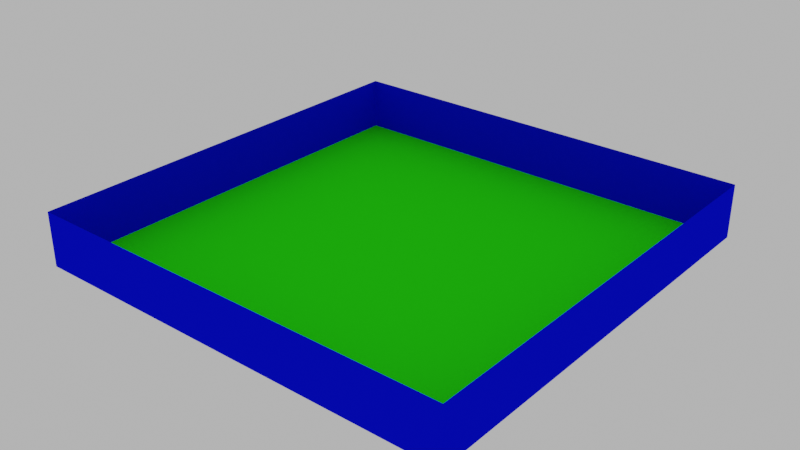 # Source: Board_Sides.blend  (saved by Blender 2.92.15; exported with 4.5.12 LTS)
import bpy
from mathutils import Matrix  # noqa: F401  (used for matrix-valued properties, if any)

bpy.ops.wm.read_factory_settings(use_empty=True)
scene = bpy.context.scene
scene.name = 'Scene'

# ---- collections
col_collection = bpy.data.collections.new('Collection'); scene.collection.children.link(col_collection)

# ---- materials (node trees are filled in below, after node groups)
mat_sides = bpy.data.materials.new('Sides')
mat_sides.use_transparent_shadow = False
mat_base = bpy.data.materials.new('Base')
mat_base.use_transparent_shadow = False

# ---- material node trees
mat_sides.use_nodes = True; mat_sides.node_tree.nodes.clear()
_N = mat_sides.node_tree.nodes; _L = mat_sides.node_tree.links
n0 = _N.new('ShaderNodeBsdfPrincipled'); n0.name = 'Principled BSDF'; n0.location = (10, 300)
n0.distribution = 'GGX'
n0.subsurface_method = 'BURLEY'
n0.inputs[0].default_value = (0.00164, 0.004232, 0.8, 1.0)
n0.inputs[2].default_value = 1.0
n0.inputs[3].default_value = 1.45
n0.inputs[13].default_value = 0.0
n0.inputs[27].default_value = (0.0, 0.0, 0.0, 1.0)
n0.inputs[28].default_value = 1.0
n1 = _N.new('ShaderNodeOutputMaterial'); n1.name = 'Material Output'; n1.location = (300, 300)
_L.new(n0.outputs[0], n1.inputs[0])
n1.is_active_output = True
mat_base.use_nodes = True; mat_base.node_tree.nodes.clear()
_N = mat_base.node_tree.nodes; _L = mat_base.node_tree.links
n0 = _N.new('ShaderNodeBsdfPrincipled'); n0.name = 'Principled BSDF'; n0.location = (10, 300)
n0.distribution = 'GGX'
n0.subsurface_method = 'BURLEY'
n0.inputs[0].default_value = (0.02126, 0.8, 0.006356, 1.0)
n0.inputs[2].default_value = 1.0
n0.inputs[3].default_value = 1.45
n0.inputs[13].default_value = 0.0
n0.inputs[27].default_value = (0.0, 0.0, 0.0, 1.0)
n0.inputs[28].default_value = 1.0
n1 = _N.new('ShaderNodeOutputMaterial'); n1.name = 'Material Output'; n1.location = (300, 300)
_L.new(n0.outputs[0], n1.inputs[0])
n1.is_active_output = True

# ---- world
world_world = bpy.data.worlds.new('World'); scene.world = world_world
world_world.use_nodes = True; world_world.node_tree.nodes.clear()
_N = world_world.node_tree.nodes; _L = world_world.node_tree.links
n0 = _N.new('ShaderNodeOutputWorld'); n0.name = 'World Output'; n0.location = (300, 300)
n1 = _N.new('ShaderNodeBackground'); n1.name = 'Background'; n1.location = (10, 300)
n1.inputs[0].default_value = (0.5277, 0.5277, 0.5277, 1.0)
_L.new(n1.outputs[0], n0.inputs[0])
n0.is_active_output = True
world_world.color = (0.05088, 0.05088, 0.05088)
world_world.use_sun_shadow = False
world_world.sun_shadow_jitter_overblur = 0.0

# ---- meshes
me_cube_064 = bpy.data.meshes.new('Cube.064')
me_cube_064.from_pydata([(-1.0, -1.0, -1.0), (-1.0, -1.0, 1.0), (-1.0, 15.0, -1.0), (-1.0, 15.0, 1.0), (15.0, -1.0, -1.0), (15.0, -1.0, 1.0), (15.0, 15.0, -1.0), (15.0, 15.0, 1.0)], [], [(0, 1, 3, 2), (2, 3, 7, 6), (6, 7, 5, 4), (4, 5, 1, 0), (2, 6, 4, 0)])
me_cube_064.polygons.foreach_set('material_index', [0, 0, 0, 0, 1])
_uv = me_cube_064.uv_layers.new(name='UVMap')
_uv.uv.foreach_set('vector', [1.0, 1.0, 0.75, 1.0, 0.75, 0.0, 1.0, 0.0, 0.25, 1.0, 0.0, 1.0, 0.0, 0.0, 0.25, 0.0, 0.75, 1.0, 0.5, 1.0, 0.5, 0.0, 0.75, 0.0, 0.5, 1.0, 0.25, 1.0, 0.25, 0.0, 0.5, 0.0, 0.0, 1.0, 1.0, 1.0, 1.0, 0.0, 0.0, 0.0])
me_cube_064.materials.append(mat_sides)
me_cube_064.materials.append(mat_base)
me_cube_064.use_remesh_fix_poles = True
me_cube_064.use_remesh_preserve_attributes = False
me_cube_064.use_mirror_vertex_groups = False
me_cube_064.update()

# ---- objects
ob_mesh__board_sides = bpy.data.objects.new('[MESH] Board Sides', me_cube_064)

# ---- transforms, parenting, visibility, modifiers, constraints
ob_mesh__board_sides.location = (0.0, 0.0, 0.0)
ob_mesh__board_sides.scale = (0.5, 0.5, 0.5)
ob_mesh__board_sides.lineart.crease_threshold = 0.0

# ---- collection membership
col_collection.objects.link(ob_mesh__board_sides)

# ---- scene / render settings (as saved in the file)
scene.frame_start = 1; scene.frame_end = 250; scene.frame_set(1)
scene.render.engine = 'BLENDER_EEVEE_NEXT'
scene.cycles.use_denoising = False
scene.cycles.samples = 128
scene.cycles.sampling_pattern = 'TABULATED_SOBOL'
scene.cycles.use_adaptive_sampling = False
scene.cycles.use_light_tree = False
scene.view_settings.view_transform = 'Filmic'
bpy.context.view_layer.update()

# ---- added for rendering (the .blend has no active camera): camera
cam_auto = bpy.data.cameras.new('AutoCamera')
cam_auto.lens = 50.0
cam_auto.sensor_width = 36.0
cam_auto.clip_end = 1000.0
ob_auto_camera = bpy.data.objects.new('AutoCamera', cam_auto)
scene.collection.objects.link(ob_auto_camera)
ob_auto_camera.location = (14.0085, -9.11024, 8.40683)
ob_auto_camera.rotation_euler = (1.09748, -7.21219e-08, 0.694738)
scene.camera = ob_auto_camera
bpy.context.view_layer.update()
